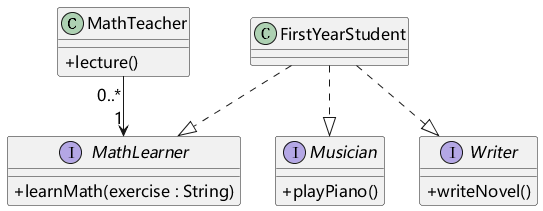

The diagram above was rendered by PlantUML. Its source (embedded in the PNG):
@startuml
skinparam defaultFontName Microsoft YaHei
skinparam defaultFontSize 16
skinparam shadowing false
skinparam classAttributeIconSize 0
skinparam backgroundColor white
class MathTeacher {
+ lecture()
}
interface MathLearner {
+ learnMath(exercise : String)
}
interface Musician {
+ playPiano()
}
interface Writer {
+ writeNovel()
}
class FirstYearStudent
MathTeacher "0..*" --> "1" MathLearner
FirstYearStudent ..|> MathLearner
FirstYearStudent ..|> Musician
FirstYearStudent ..|> Writer
@enduml